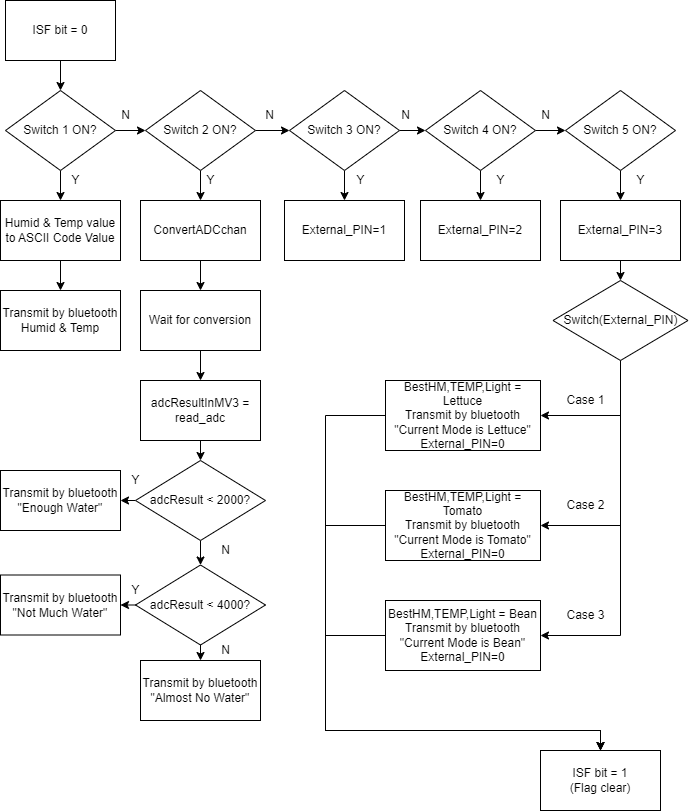

The diagram above was exported from draw.io. Its source (the exported page's mxGraphModel, read from the mxfile embedded in the PNG):
<mxGraphModel dx="1068" dy="681" grid="1" gridSize="10" guides="1" tooltips="1" connect="1" arrows="1" fold="1" page="1" pageScale="1" pageWidth="827" pageHeight="1169" math="0" shadow="0">
  <root>
    <mxCell id="0" />
    <mxCell id="1" parent="0" />
    <mxCell id="jdN4bk6FsZZz4Q-S2nAD-61" style="edgeStyle=orthogonalEdgeStyle;rounded=0;orthogonalLoop=1;jettySize=auto;html=1;exitX=0.5;exitY=1;exitDx=0;exitDy=0;entryX=1;entryY=0.5;entryDx=0;entryDy=0;" edge="1" parent="1" source="jdN4bk6FsZZz4Q-S2nAD-48">
      <mxGeometry relative="1" as="geometry">
        <mxPoint x="280" y="800" as="targetPoint" />
      </mxGeometry>
    </mxCell>
    <mxCell id="jdN4bk6FsZZz4Q-S2nAD-89" value="" style="edgeStyle=orthogonalEdgeStyle;rounded=0;orthogonalLoop=1;jettySize=auto;html=1;" edge="1" parent="1" source="jdN4bk6FsZZz4Q-S2nAD-66" target="jdN4bk6FsZZz4Q-S2nAD-70">
      <mxGeometry relative="1" as="geometry" />
    </mxCell>
    <mxCell id="jdN4bk6FsZZz4Q-S2nAD-96" value="" style="edgeStyle=orthogonalEdgeStyle;rounded=0;orthogonalLoop=1;jettySize=auto;html=1;" edge="1" parent="1" source="jdN4bk6FsZZz4Q-S2nAD-66" target="jdN4bk6FsZZz4Q-S2nAD-95">
      <mxGeometry relative="1" as="geometry" />
    </mxCell>
    <mxCell id="jdN4bk6FsZZz4Q-S2nAD-66" value="Switch 1 ON?" style="rhombus;whiteSpace=wrap;html=1;" vertex="1" parent="1">
      <mxGeometry x="90" y="170" width="110" height="80" as="geometry" />
    </mxCell>
    <mxCell id="jdN4bk6FsZZz4Q-S2nAD-90" value="" style="edgeStyle=orthogonalEdgeStyle;rounded=0;orthogonalLoop=1;jettySize=auto;html=1;" edge="1" parent="1" source="jdN4bk6FsZZz4Q-S2nAD-70" target="jdN4bk6FsZZz4Q-S2nAD-71">
      <mxGeometry relative="1" as="geometry" />
    </mxCell>
    <mxCell id="jdN4bk6FsZZz4Q-S2nAD-120" style="edgeStyle=orthogonalEdgeStyle;rounded=0;orthogonalLoop=1;jettySize=auto;html=1;exitX=0.5;exitY=1;exitDx=0;exitDy=0;entryX=0.5;entryY=0;entryDx=0;entryDy=0;" edge="1" parent="1" source="jdN4bk6FsZZz4Q-S2nAD-70" target="jdN4bk6FsZZz4Q-S2nAD-99">
      <mxGeometry relative="1" as="geometry" />
    </mxCell>
    <mxCell id="jdN4bk6FsZZz4Q-S2nAD-70" value="Switch 2 ON?" style="rhombus;whiteSpace=wrap;html=1;" vertex="1" parent="1">
      <mxGeometry x="230" y="170" width="110" height="80" as="geometry" />
    </mxCell>
    <mxCell id="jdN4bk6FsZZz4Q-S2nAD-91" style="edgeStyle=orthogonalEdgeStyle;rounded=0;orthogonalLoop=1;jettySize=auto;html=1;exitX=1;exitY=0.5;exitDx=0;exitDy=0;entryX=0;entryY=0.5;entryDx=0;entryDy=0;" edge="1" parent="1" source="jdN4bk6FsZZz4Q-S2nAD-71" target="jdN4bk6FsZZz4Q-S2nAD-72">
      <mxGeometry relative="1" as="geometry" />
    </mxCell>
    <mxCell id="jdN4bk6FsZZz4Q-S2nAD-124" style="edgeStyle=orthogonalEdgeStyle;rounded=0;orthogonalLoop=1;jettySize=auto;html=1;exitX=0.5;exitY=1;exitDx=0;exitDy=0;entryX=0.5;entryY=0;entryDx=0;entryDy=0;" edge="1" parent="1" source="jdN4bk6FsZZz4Q-S2nAD-71" target="jdN4bk6FsZZz4Q-S2nAD-121">
      <mxGeometry relative="1" as="geometry" />
    </mxCell>
    <mxCell id="jdN4bk6FsZZz4Q-S2nAD-71" value="Switch 3 ON?" style="rhombus;whiteSpace=wrap;html=1;" vertex="1" parent="1">
      <mxGeometry x="374" y="170" width="110" height="80" as="geometry" />
    </mxCell>
    <mxCell id="jdN4bk6FsZZz4Q-S2nAD-92" value="" style="edgeStyle=orthogonalEdgeStyle;rounded=0;orthogonalLoop=1;jettySize=auto;html=1;" edge="1" parent="1" source="jdN4bk6FsZZz4Q-S2nAD-72" target="jdN4bk6FsZZz4Q-S2nAD-73">
      <mxGeometry relative="1" as="geometry" />
    </mxCell>
    <mxCell id="jdN4bk6FsZZz4Q-S2nAD-125" value="" style="edgeStyle=orthogonalEdgeStyle;rounded=0;orthogonalLoop=1;jettySize=auto;html=1;" edge="1" parent="1" source="jdN4bk6FsZZz4Q-S2nAD-72" target="jdN4bk6FsZZz4Q-S2nAD-122">
      <mxGeometry relative="1" as="geometry" />
    </mxCell>
    <mxCell id="jdN4bk6FsZZz4Q-S2nAD-72" value="Switch 4 ON?" style="rhombus;whiteSpace=wrap;html=1;" vertex="1" parent="1">
      <mxGeometry x="510" y="170" width="110" height="80" as="geometry" />
    </mxCell>
    <mxCell id="jdN4bk6FsZZz4Q-S2nAD-126" value="" style="edgeStyle=orthogonalEdgeStyle;rounded=0;orthogonalLoop=1;jettySize=auto;html=1;" edge="1" parent="1" source="jdN4bk6FsZZz4Q-S2nAD-73" target="jdN4bk6FsZZz4Q-S2nAD-123">
      <mxGeometry relative="1" as="geometry" />
    </mxCell>
    <mxCell id="jdN4bk6FsZZz4Q-S2nAD-73" value="Switch 5 ON?" style="rhombus;whiteSpace=wrap;html=1;" vertex="1" parent="1">
      <mxGeometry x="650" y="170" width="110" height="80" as="geometry" />
    </mxCell>
    <mxCell id="jdN4bk6FsZZz4Q-S2nAD-98" value="" style="edgeStyle=orthogonalEdgeStyle;rounded=0;orthogonalLoop=1;jettySize=auto;html=1;" edge="1" parent="1" source="jdN4bk6FsZZz4Q-S2nAD-95" target="jdN4bk6FsZZz4Q-S2nAD-97">
      <mxGeometry relative="1" as="geometry" />
    </mxCell>
    <mxCell id="jdN4bk6FsZZz4Q-S2nAD-95" value="Humid &amp;amp; Temp value&lt;br&gt;to ASCII Code Value" style="rounded=0;whiteSpace=wrap;html=1;" vertex="1" parent="1">
      <mxGeometry x="85" y="280" width="120" height="60" as="geometry" />
    </mxCell>
    <mxCell id="jdN4bk6FsZZz4Q-S2nAD-97" value="Transmit by bluetooth&lt;br&gt;Humid &amp;amp; Temp" style="rounded=0;whiteSpace=wrap;html=1;" vertex="1" parent="1">
      <mxGeometry x="85" y="370" width="120" height="60" as="geometry" />
    </mxCell>
    <mxCell id="jdN4bk6FsZZz4Q-S2nAD-113" value="" style="edgeStyle=orthogonalEdgeStyle;rounded=0;orthogonalLoop=1;jettySize=auto;html=1;" edge="1" parent="1" source="jdN4bk6FsZZz4Q-S2nAD-99" target="jdN4bk6FsZZz4Q-S2nAD-100">
      <mxGeometry relative="1" as="geometry" />
    </mxCell>
    <mxCell id="jdN4bk6FsZZz4Q-S2nAD-99" value="ConvertADCchan" style="rounded=0;whiteSpace=wrap;html=1;" vertex="1" parent="1">
      <mxGeometry x="225" y="280" width="120" height="60" as="geometry" />
    </mxCell>
    <mxCell id="jdN4bk6FsZZz4Q-S2nAD-114" value="" style="edgeStyle=orthogonalEdgeStyle;rounded=0;orthogonalLoop=1;jettySize=auto;html=1;" edge="1" parent="1" source="jdN4bk6FsZZz4Q-S2nAD-100" target="jdN4bk6FsZZz4Q-S2nAD-105">
      <mxGeometry relative="1" as="geometry" />
    </mxCell>
    <mxCell id="jdN4bk6FsZZz4Q-S2nAD-100" value="Wait for conversion" style="rounded=0;whiteSpace=wrap;html=1;" vertex="1" parent="1">
      <mxGeometry x="225" y="370" width="120" height="60" as="geometry" />
    </mxCell>
    <mxCell id="jdN4bk6FsZZz4Q-S2nAD-116" style="edgeStyle=orthogonalEdgeStyle;rounded=0;orthogonalLoop=1;jettySize=auto;html=1;exitX=0;exitY=0.5;exitDx=0;exitDy=0;entryX=1;entryY=0.5;entryDx=0;entryDy=0;" edge="1" parent="1" source="jdN4bk6FsZZz4Q-S2nAD-103" target="jdN4bk6FsZZz4Q-S2nAD-110">
      <mxGeometry relative="1" as="geometry" />
    </mxCell>
    <mxCell id="jdN4bk6FsZZz4Q-S2nAD-117" style="edgeStyle=orthogonalEdgeStyle;rounded=0;orthogonalLoop=1;jettySize=auto;html=1;exitX=0.5;exitY=1;exitDx=0;exitDy=0;entryX=0.5;entryY=0;entryDx=0;entryDy=0;" edge="1" parent="1" source="jdN4bk6FsZZz4Q-S2nAD-103" target="jdN4bk6FsZZz4Q-S2nAD-108">
      <mxGeometry relative="1" as="geometry" />
    </mxCell>
    <mxCell id="jdN4bk6FsZZz4Q-S2nAD-103" value="adcResult &amp;lt; 2000?" style="rhombus;whiteSpace=wrap;html=1;" vertex="1" parent="1">
      <mxGeometry x="220" y="540" width="130" height="80" as="geometry" />
    </mxCell>
    <mxCell id="jdN4bk6FsZZz4Q-S2nAD-115" style="edgeStyle=orthogonalEdgeStyle;rounded=0;orthogonalLoop=1;jettySize=auto;html=1;exitX=0.5;exitY=1;exitDx=0;exitDy=0;entryX=0.5;entryY=0;entryDx=0;entryDy=0;" edge="1" parent="1" source="jdN4bk6FsZZz4Q-S2nAD-105" target="jdN4bk6FsZZz4Q-S2nAD-103">
      <mxGeometry relative="1" as="geometry" />
    </mxCell>
    <mxCell id="jdN4bk6FsZZz4Q-S2nAD-105" value="adcResultInMV3 = read_adc" style="rounded=0;whiteSpace=wrap;html=1;" vertex="1" parent="1">
      <mxGeometry x="225" y="460" width="120" height="60" as="geometry" />
    </mxCell>
    <mxCell id="jdN4bk6FsZZz4Q-S2nAD-118" style="edgeStyle=orthogonalEdgeStyle;rounded=0;orthogonalLoop=1;jettySize=auto;html=1;exitX=0.5;exitY=1;exitDx=0;exitDy=0;entryX=0.5;entryY=0;entryDx=0;entryDy=0;" edge="1" parent="1" source="jdN4bk6FsZZz4Q-S2nAD-108" target="jdN4bk6FsZZz4Q-S2nAD-109">
      <mxGeometry relative="1" as="geometry" />
    </mxCell>
    <mxCell id="jdN4bk6FsZZz4Q-S2nAD-119" style="edgeStyle=orthogonalEdgeStyle;rounded=0;orthogonalLoop=1;jettySize=auto;html=1;exitX=0;exitY=0.5;exitDx=0;exitDy=0;entryX=1;entryY=0.5;entryDx=0;entryDy=0;" edge="1" parent="1" source="jdN4bk6FsZZz4Q-S2nAD-108" target="jdN4bk6FsZZz4Q-S2nAD-111">
      <mxGeometry relative="1" as="geometry" />
    </mxCell>
    <mxCell id="jdN4bk6FsZZz4Q-S2nAD-108" value="adcResult &amp;lt; 4000?" style="rhombus;whiteSpace=wrap;html=1;" vertex="1" parent="1">
      <mxGeometry x="220" y="644.5" width="130" height="80" as="geometry" />
    </mxCell>
    <mxCell id="jdN4bk6FsZZz4Q-S2nAD-109" value="Transmit by bluetooth&lt;br&gt;&quot;Almost No Water&quot;" style="rounded=0;whiteSpace=wrap;html=1;" vertex="1" parent="1">
      <mxGeometry x="225" y="740" width="120" height="60" as="geometry" />
    </mxCell>
    <mxCell id="jdN4bk6FsZZz4Q-S2nAD-110" value="Transmit by bluetooth&lt;br&gt;&quot;Enough Water&quot;" style="rounded=0;whiteSpace=wrap;html=1;" vertex="1" parent="1">
      <mxGeometry x="85" y="550" width="120" height="60" as="geometry" />
    </mxCell>
    <mxCell id="jdN4bk6FsZZz4Q-S2nAD-111" value="Transmit by bluetooth&lt;br&gt;&quot;Not Much Water&quot;" style="rounded=0;whiteSpace=wrap;html=1;" vertex="1" parent="1">
      <mxGeometry x="85" y="654.5" width="120" height="60" as="geometry" />
    </mxCell>
    <mxCell id="jdN4bk6FsZZz4Q-S2nAD-121" value="External_PIN=1" style="rounded=0;whiteSpace=wrap;html=1;" vertex="1" parent="1">
      <mxGeometry x="369" y="280" width="120" height="60" as="geometry" />
    </mxCell>
    <mxCell id="jdN4bk6FsZZz4Q-S2nAD-122" value="External_PIN=2" style="rounded=0;whiteSpace=wrap;html=1;" vertex="1" parent="1">
      <mxGeometry x="505" y="280" width="120" height="60" as="geometry" />
    </mxCell>
    <mxCell id="jdN4bk6FsZZz4Q-S2nAD-129" style="edgeStyle=orthogonalEdgeStyle;rounded=0;orthogonalLoop=1;jettySize=auto;html=1;exitX=0.5;exitY=1;exitDx=0;exitDy=0;entryX=0.5;entryY=0;entryDx=0;entryDy=0;" edge="1" parent="1" source="jdN4bk6FsZZz4Q-S2nAD-123" target="jdN4bk6FsZZz4Q-S2nAD-128">
      <mxGeometry relative="1" as="geometry" />
    </mxCell>
    <mxCell id="jdN4bk6FsZZz4Q-S2nAD-123" value="External_PIN=3" style="rounded=0;whiteSpace=wrap;html=1;" vertex="1" parent="1">
      <mxGeometry x="645" y="280" width="120" height="60" as="geometry" />
    </mxCell>
    <mxCell id="jdN4bk6FsZZz4Q-S2nAD-140" style="edgeStyle=orthogonalEdgeStyle;rounded=0;orthogonalLoop=1;jettySize=auto;html=1;exitX=0.5;exitY=1;exitDx=0;exitDy=0;entryX=1;entryY=0.5;entryDx=0;entryDy=0;" edge="1" parent="1" source="jdN4bk6FsZZz4Q-S2nAD-128" target="jdN4bk6FsZZz4Q-S2nAD-130">
      <mxGeometry relative="1" as="geometry" />
    </mxCell>
    <mxCell id="jdN4bk6FsZZz4Q-S2nAD-141" style="edgeStyle=orthogonalEdgeStyle;rounded=0;orthogonalLoop=1;jettySize=auto;html=1;exitX=0.5;exitY=1;exitDx=0;exitDy=0;entryX=1;entryY=0.5;entryDx=0;entryDy=0;" edge="1" parent="1" source="jdN4bk6FsZZz4Q-S2nAD-128" target="jdN4bk6FsZZz4Q-S2nAD-133">
      <mxGeometry relative="1" as="geometry" />
    </mxCell>
    <mxCell id="jdN4bk6FsZZz4Q-S2nAD-142" style="edgeStyle=orthogonalEdgeStyle;rounded=0;orthogonalLoop=1;jettySize=auto;html=1;exitX=0.5;exitY=1;exitDx=0;exitDy=0;entryX=1;entryY=0.5;entryDx=0;entryDy=0;" edge="1" parent="1" source="jdN4bk6FsZZz4Q-S2nAD-128" target="jdN4bk6FsZZz4Q-S2nAD-134">
      <mxGeometry relative="1" as="geometry" />
    </mxCell>
    <mxCell id="jdN4bk6FsZZz4Q-S2nAD-128" value="Switch(External_PIN)" style="rhombus;whiteSpace=wrap;html=1;" vertex="1" parent="1">
      <mxGeometry x="637.5" y="360" width="135" height="80" as="geometry" />
    </mxCell>
    <mxCell id="jdN4bk6FsZZz4Q-S2nAD-146" style="edgeStyle=orthogonalEdgeStyle;rounded=0;orthogonalLoop=1;jettySize=auto;html=1;exitX=0;exitY=0.5;exitDx=0;exitDy=0;entryX=0.5;entryY=0;entryDx=0;entryDy=0;" edge="1" parent="1" source="jdN4bk6FsZZz4Q-S2nAD-130" target="jdN4bk6FsZZz4Q-S2nAD-145">
      <mxGeometry relative="1" as="geometry">
        <Array as="points">
          <mxPoint x="410" y="495" />
          <mxPoint x="410" y="810" />
          <mxPoint x="685" y="810" />
        </Array>
      </mxGeometry>
    </mxCell>
    <mxCell id="jdN4bk6FsZZz4Q-S2nAD-130" value="BestHM,TEMP,Light = Lettuce&lt;br&gt;Transmit by bluetooth&lt;br&gt;&quot;Current Mode is Lettuce&quot;&lt;br&gt;External_PIN=0" style="rounded=0;whiteSpace=wrap;html=1;" vertex="1" parent="1">
      <mxGeometry x="470" y="460" width="155" height="70" as="geometry" />
    </mxCell>
    <mxCell id="jdN4bk6FsZZz4Q-S2nAD-147" style="edgeStyle=orthogonalEdgeStyle;rounded=0;orthogonalLoop=1;jettySize=auto;html=1;exitX=0;exitY=0.5;exitDx=0;exitDy=0;entryX=0.5;entryY=0;entryDx=0;entryDy=0;" edge="1" parent="1" source="jdN4bk6FsZZz4Q-S2nAD-133" target="jdN4bk6FsZZz4Q-S2nAD-145">
      <mxGeometry relative="1" as="geometry">
        <Array as="points">
          <mxPoint x="410" y="605" />
          <mxPoint x="410" y="810" />
          <mxPoint x="685" y="810" />
        </Array>
      </mxGeometry>
    </mxCell>
    <mxCell id="jdN4bk6FsZZz4Q-S2nAD-133" value="BestHM,TEMP,Light = Tomato&lt;br&gt;Transmit by bluetooth&lt;br&gt;&quot;Current Mode is Tomato&quot;&lt;br&gt;External_PIN=0" style="rounded=0;whiteSpace=wrap;html=1;" vertex="1" parent="1">
      <mxGeometry x="470" y="570" width="155" height="70" as="geometry" />
    </mxCell>
    <mxCell id="jdN4bk6FsZZz4Q-S2nAD-148" style="edgeStyle=orthogonalEdgeStyle;rounded=0;orthogonalLoop=1;jettySize=auto;html=1;exitX=0;exitY=0.5;exitDx=0;exitDy=0;entryX=0.5;entryY=0;entryDx=0;entryDy=0;" edge="1" parent="1" source="jdN4bk6FsZZz4Q-S2nAD-134" target="jdN4bk6FsZZz4Q-S2nAD-145">
      <mxGeometry relative="1" as="geometry">
        <Array as="points">
          <mxPoint x="410" y="715" />
          <mxPoint x="410" y="810" />
          <mxPoint x="685" y="810" />
        </Array>
      </mxGeometry>
    </mxCell>
    <mxCell id="jdN4bk6FsZZz4Q-S2nAD-134" value="BestHM,TEMP,Light = Bean&lt;br&gt;Transmit by bluetooth&lt;br&gt;&quot;Current Mode is Bean&quot;&lt;br&gt;External_PIN=0" style="rounded=0;whiteSpace=wrap;html=1;" vertex="1" parent="1">
      <mxGeometry x="470" y="680" width="155" height="70" as="geometry" />
    </mxCell>
    <mxCell id="jdN4bk6FsZZz4Q-S2nAD-144" value="" style="edgeStyle=orthogonalEdgeStyle;rounded=0;orthogonalLoop=1;jettySize=auto;html=1;" edge="1" parent="1" source="jdN4bk6FsZZz4Q-S2nAD-143" target="jdN4bk6FsZZz4Q-S2nAD-66">
      <mxGeometry relative="1" as="geometry" />
    </mxCell>
    <mxCell id="jdN4bk6FsZZz4Q-S2nAD-143" value="ISF bit = 0" style="rounded=0;whiteSpace=wrap;html=1;" vertex="1" parent="1">
      <mxGeometry x="90" y="80" width="110" height="60" as="geometry" />
    </mxCell>
    <mxCell id="jdN4bk6FsZZz4Q-S2nAD-145" value="ISF bit = 1&lt;br&gt;(Flag clear)" style="rounded=0;whiteSpace=wrap;html=1;" vertex="1" parent="1">
      <mxGeometry x="625" y="830" width="120" height="60" as="geometry" />
    </mxCell>
    <mxCell id="jdN4bk6FsZZz4Q-S2nAD-149" value="Y" style="text;html=1;align=center;verticalAlign=middle;resizable=0;points=[];autosize=1;strokeColor=none;fillColor=none;" vertex="1" parent="1">
      <mxGeometry x="145" y="245" width="30" height="30" as="geometry" />
    </mxCell>
    <mxCell id="jdN4bk6FsZZz4Q-S2nAD-150" value="N" style="text;html=1;align=center;verticalAlign=middle;resizable=0;points=[];autosize=1;strokeColor=none;fillColor=none;" vertex="1" parent="1">
      <mxGeometry x="195" y="180" width="30" height="30" as="geometry" />
    </mxCell>
    <mxCell id="jdN4bk6FsZZz4Q-S2nAD-151" value="Y" style="text;html=1;align=center;verticalAlign=middle;resizable=0;points=[];autosize=1;strokeColor=none;fillColor=none;" vertex="1" parent="1">
      <mxGeometry x="280" y="245" width="30" height="30" as="geometry" />
    </mxCell>
    <mxCell id="jdN4bk6FsZZz4Q-S2nAD-152" value="N" style="text;html=1;align=center;verticalAlign=middle;resizable=0;points=[];autosize=1;strokeColor=none;fillColor=none;" vertex="1" parent="1">
      <mxGeometry x="339" y="180" width="30" height="30" as="geometry" />
    </mxCell>
    <mxCell id="jdN4bk6FsZZz4Q-S2nAD-153" value="Y" style="text;html=1;align=center;verticalAlign=middle;resizable=0;points=[];autosize=1;strokeColor=none;fillColor=none;" vertex="1" parent="1">
      <mxGeometry x="430" y="245" width="30" height="30" as="geometry" />
    </mxCell>
    <mxCell id="jdN4bk6FsZZz4Q-S2nAD-154" value="N" style="text;html=1;align=center;verticalAlign=middle;resizable=0;points=[];autosize=1;strokeColor=none;fillColor=none;" vertex="1" parent="1">
      <mxGeometry x="475" y="180" width="30" height="30" as="geometry" />
    </mxCell>
    <mxCell id="jdN4bk6FsZZz4Q-S2nAD-155" value="Y" style="text;html=1;align=center;verticalAlign=middle;resizable=0;points=[];autosize=1;strokeColor=none;fillColor=none;" vertex="1" parent="1">
      <mxGeometry x="570" y="245" width="30" height="30" as="geometry" />
    </mxCell>
    <mxCell id="jdN4bk6FsZZz4Q-S2nAD-156" value="N" style="text;html=1;align=center;verticalAlign=middle;resizable=0;points=[];autosize=1;strokeColor=none;fillColor=none;" vertex="1" parent="1">
      <mxGeometry x="615" y="180" width="30" height="30" as="geometry" />
    </mxCell>
    <mxCell id="jdN4bk6FsZZz4Q-S2nAD-157" value="Y" style="text;html=1;align=center;verticalAlign=middle;resizable=0;points=[];autosize=1;strokeColor=none;fillColor=none;" vertex="1" parent="1">
      <mxGeometry x="710" y="245" width="30" height="30" as="geometry" />
    </mxCell>
    <mxCell id="jdN4bk6FsZZz4Q-S2nAD-158" value="Case 1" style="text;html=1;align=center;verticalAlign=middle;resizable=0;points=[];autosize=1;strokeColor=none;fillColor=none;" vertex="1" parent="1">
      <mxGeometry x="640" y="465" width="60" height="30" as="geometry" />
    </mxCell>
    <mxCell id="jdN4bk6FsZZz4Q-S2nAD-160" value="Case 2" style="text;html=1;align=center;verticalAlign=middle;resizable=0;points=[];autosize=1;strokeColor=none;fillColor=none;" vertex="1" parent="1">
      <mxGeometry x="640" y="570" width="60" height="30" as="geometry" />
    </mxCell>
    <mxCell id="jdN4bk6FsZZz4Q-S2nAD-161" value="Case 3" style="text;html=1;align=center;verticalAlign=middle;resizable=0;points=[];autosize=1;strokeColor=none;fillColor=none;" vertex="1" parent="1">
      <mxGeometry x="640" y="680" width="60" height="30" as="geometry" />
    </mxCell>
    <mxCell id="jdN4bk6FsZZz4Q-S2nAD-163" value="Y" style="text;html=1;align=center;verticalAlign=middle;resizable=0;points=[];autosize=1;strokeColor=none;fillColor=none;" vertex="1" parent="1">
      <mxGeometry x="205" y="545" width="30" height="30" as="geometry" />
    </mxCell>
    <mxCell id="jdN4bk6FsZZz4Q-S2nAD-164" value="N" style="text;html=1;align=center;verticalAlign=middle;resizable=0;points=[];autosize=1;strokeColor=none;fillColor=none;" vertex="1" parent="1">
      <mxGeometry x="295" y="615" width="30" height="30" as="geometry" />
    </mxCell>
    <mxCell id="jdN4bk6FsZZz4Q-S2nAD-165" value="Y" style="text;html=1;align=center;verticalAlign=middle;resizable=0;points=[];autosize=1;strokeColor=none;fillColor=none;" vertex="1" parent="1">
      <mxGeometry x="205" y="655" width="30" height="30" as="geometry" />
    </mxCell>
    <mxCell id="jdN4bk6FsZZz4Q-S2nAD-166" value="N" style="text;html=1;align=center;verticalAlign=middle;resizable=0;points=[];autosize=1;strokeColor=none;fillColor=none;" vertex="1" parent="1">
      <mxGeometry x="295" y="714.5" width="30" height="30" as="geometry" />
    </mxCell>
  </root>
</mxGraphModel>